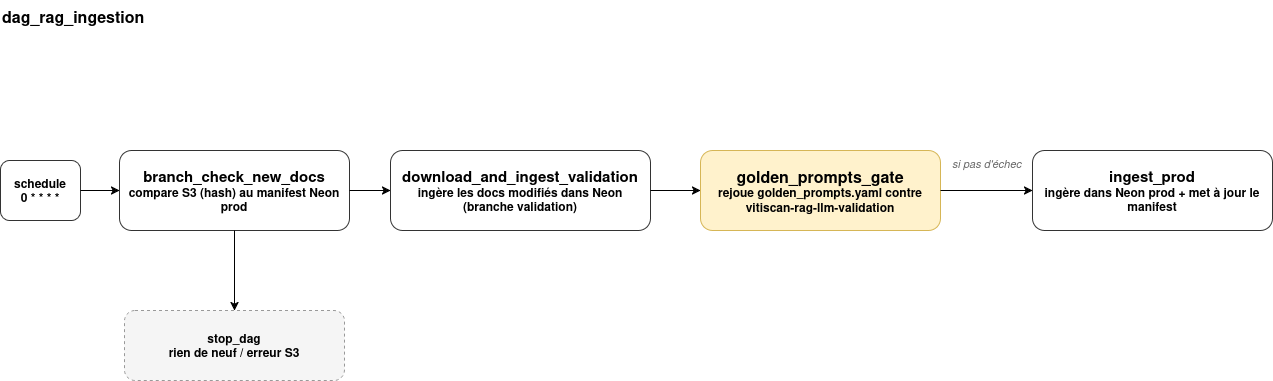

The diagram above was exported from draw.io. Its source (the exported page's mxGraphModel, read from the mxfile embedded in the PNG):
<mxGraphModel dx="1208" dy="717" grid="1" gridSize="10" guides="1" tooltips="1" connect="1" arrows="1" fold="1" page="1" pageScale="1" pageWidth="1500" pageHeight="600" math="0" shadow="0">
  <root>
    <mxCell id="0" />
    <mxCell id="1" parent="0" />
    <mxCell id="n_title" parent="1" style="text;html=1;align=left;verticalAlign=top;fontSize=16;fontStyle=1;" value="dag_rag_ingestion" vertex="1">
      <mxGeometry height="30" width="500" x="40" y="20" as="geometry" />
    </mxCell>
    <mxCell id="n_trigger" parent="1" style="rounded=1;arcSize=15;whiteSpace=wrap;html=1;fillColor=#FFFFFF;strokeColor=#333333;fontSize=12;fontStyle=1;" value="schedule&#10;0 * * * *" vertex="1">
      <mxGeometry height="60" width="80" x="40" y="180" as="geometry" />
    </mxCell>
    <mxCell id="n_t1" parent="1" style="rounded=1;arcSize=15;whiteSpace=wrap;html=1;fillColor=#FFFFFF;strokeColor=#333333;fontSize=12;fontStyle=1;" value="&lt;font style=&quot;font-size: 15px;&quot;&gt;branch_check_new_docs&lt;/font&gt;&lt;br&gt;compare S3 (hash) au manifest Neon prod" vertex="1">
      <mxGeometry height="80" width="230" x="159" y="170" as="geometry" />
    </mxCell>
    <mxCell id="n_stop" parent="1" style="rounded=1;arcSize=15;whiteSpace=wrap;html=1;fillColor=#F5F5F5;strokeColor=#999999;fontSize=12;fontStyle=1;dashed=1;" value="stop_dag&#10;rien de neuf / erreur S3" vertex="1">
      <mxGeometry height="70" width="220" x="164" y="330" as="geometry" />
    </mxCell>
    <mxCell id="n_t2" parent="1" style="rounded=1;arcSize=15;whiteSpace=wrap;html=1;fillColor=#FFFFFF;strokeColor=#333333;fontSize=12;fontStyle=1;" value="&lt;font style=&quot;font-size: 15px;&quot;&gt;download_and_ingest_validation&lt;/font&gt;&lt;br&gt;ingère les docs modifiés dans Neon (branche validation)" vertex="1">
      <mxGeometry height="80" width="260" x="430" y="170" as="geometry" />
    </mxCell>
    <mxCell id="n_t3" parent="1" style="rounded=1;arcSize=15;whiteSpace=wrap;html=1;fillColor=#FFF2CC;strokeColor=#D6B656;fontSize=12;fontStyle=1;" value="&lt;font style=&quot;font-size: 16px;&quot;&gt;golden_prompts_gate&lt;/font&gt;&lt;br&gt;&lt;font&gt;rejoue golden_prompts.yaml contre vitiscan-rag-llm-validation&lt;/font&gt;" vertex="1">
      <mxGeometry height="80" width="240" x="740" y="170" as="geometry" />
    </mxCell>
    <mxCell id="n_t4" parent="1" style="rounded=1;arcSize=15;whiteSpace=wrap;html=1;fillColor=#FFFFFF;strokeColor=#333333;fontSize=12;fontStyle=1;" value="&lt;font style=&quot;font-size: 15px;&quot;&gt;ingest_prod&lt;/font&gt;&lt;br&gt;ingère dans Neon prod + met à jour le manifest" vertex="1">
      <mxGeometry height="80" width="240" x="1072" y="170" as="geometry" />
    </mxCell>
    <mxCell id="e_trig_t1" edge="1" parent="1" source="n_trigger" style="edgeStyle=orthogonalEdgeStyle;rounded=0;html=1;exitX=1;exitY=0.5;entryX=0;entryY=0.5;" target="n_t1">
      <mxGeometry relative="1" as="geometry" />
    </mxCell>
    <mxCell id="e_t1_stop" edge="1" parent="1" source="n_t1" style="edgeStyle=orthogonalEdgeStyle;rounded=0;html=1;exitX=0.5;exitY=1;entryX=0.5;entryY=0;" target="n_stop">
      <mxGeometry relative="1" as="geometry" />
    </mxCell>
    <mxCell id="e_t1_t2" edge="1" parent="1" source="n_t1" style="edgeStyle=orthogonalEdgeStyle;rounded=0;html=1;exitX=1;exitY=0.5;entryX=0;entryY=0.5;" target="n_t2">
      <mxGeometry relative="1" as="geometry" />
    </mxCell>
    <mxCell id="e_t2_t3" edge="1" parent="1" source="n_t2" style="edgeStyle=orthogonalEdgeStyle;rounded=0;html=1;exitX=1;exitY=0.5;entryX=0;entryY=0.5;" target="n_t3">
      <mxGeometry relative="1" as="geometry" />
    </mxCell>
    <mxCell id="e_t3_t4" edge="1" parent="1" source="n_t3" style="edgeStyle=orthogonalEdgeStyle;rounded=0;html=1;exitX=1;exitY=0.5;entryX=0;entryY=0.5;" target="n_t4">
      <mxGeometry relative="1" as="geometry" />
    </mxCell>
    <mxCell id="n_legend" parent="1" style="text;html=1;align=left;verticalAlign=top;fontSize=11;fontColor=#666666;fontStyle=2;" value="si pas d'échec" vertex="1">
      <mxGeometry height="30" width="90" x="990" y="170" as="geometry" />
    </mxCell>
  </root>
</mxGraphModel>